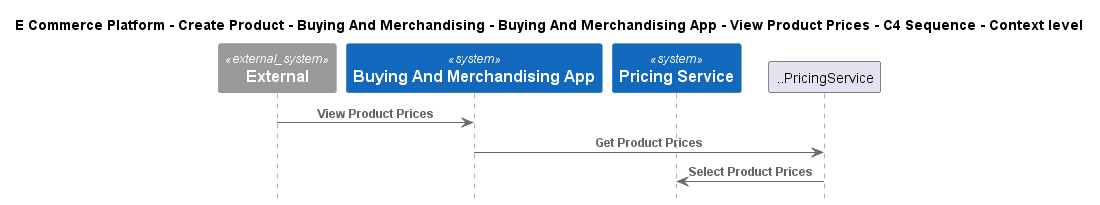

The diagram above was rendered by PlantUML. Its source (embedded in the PNG):
@startuml
!include ..\..\..\..\..\..\..\.c4s\C4_Sequence.puml

title E Commerce Platform - Create Product - Buying And Merchandising - Buying And Merchandising App - View Product Prices - C4 Sequence - Context level

System_Ext(C4InterFlow.SoftwareSystems.ExternalSystem, "External", "")
System(ECommercePlatform.CreateProduct.BuyingAndMerchandising.SoftwareSystems.BuyingAndMerchandisingApp, "Buying And Merchandising App", "")
System(ECommercePlatform.CreateProduct.PriceManagement.SoftwareSystems.PricingService, "Pricing Service", "")

Rel(C4InterFlow.SoftwareSystems.ExternalSystem, ECommercePlatform.CreateProduct.BuyingAndMerchandising.SoftwareSystems.BuyingAndMerchandisingApp, "View Product Prices")
Rel(ECommercePlatform.CreateProduct.BuyingAndMerchandising.SoftwareSystems.BuyingAndMerchandisingApp, ..PricingService, "Get Product Prices")
Rel(..PricingService, ECommercePlatform.CreateProduct.PriceManagement.SoftwareSystems.PricingService, "Select Product Prices")


@enduml